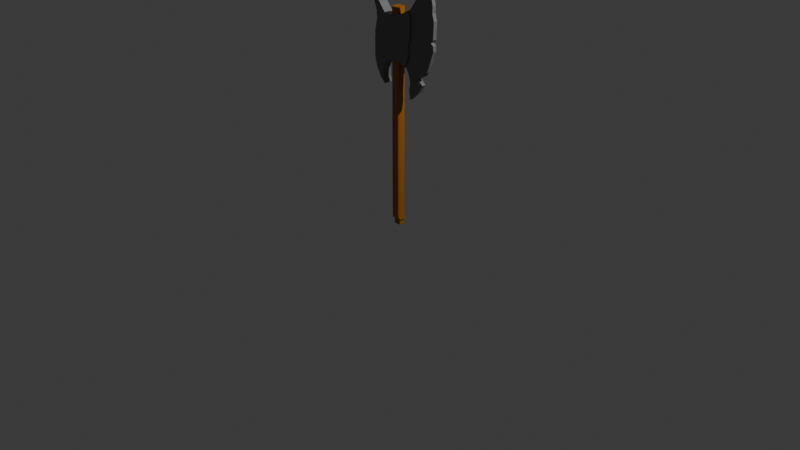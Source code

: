 # Source: AXE.blend  (saved by Blender 4.3.34; exported with 4.5.12 LTS)
import bpy
from mathutils import Matrix  # noqa: F401  (used for matrix-valued properties, if any)

bpy.ops.wm.read_factory_settings(use_empty=True)
scene = bpy.context.scene
scene.name = 'Scene'

# ---- collections
col_collection = bpy.data.collections.new('Collection'); scene.collection.children.link(col_collection)

# ---- materials (node trees are filled in below, after node groups)
mat_brown = bpy.data.materials.new('brown')
mat_gray = bpy.data.materials.new('gray')

# ---- material node trees
mat_brown.use_nodes = True; mat_brown.node_tree.nodes.clear()
_N = mat_brown.node_tree.nodes; _L = mat_brown.node_tree.links
n0 = _N.new('ShaderNodeBsdfPrincipled'); n0.name = 'Principled BSDF'; n0.location = (10, 300)
n0.inputs[0].default_value = (0.4248, 0.1519, 0.0, 1.0)
n1 = _N.new('ShaderNodeOutputMaterial'); n1.name = 'Material Output'; n1.location = (300, 300)
_L.new(n0.outputs[0], n1.inputs[0])
n1.is_active_output = True
mat_gray.use_nodes = True; mat_gray.node_tree.nodes.clear()
_N = mat_gray.node_tree.nodes; _L = mat_gray.node_tree.links
n0 = _N.new('ShaderNodeBsdfPrincipled'); n0.name = 'Principled BSDF'; n0.location = (10, 300)
n0.inputs[0].default_value = (0.1776, 0.1776, 0.1776, 1.0)
n1 = _N.new('ShaderNodeOutputMaterial'); n1.name = 'Material Output'; n1.location = (300, 300)
_L.new(n0.outputs[0], n1.inputs[0])
n1.is_active_output = True

# ---- world
world_world = bpy.data.worlds.new('World'); scene.world = world_world
world_world.use_nodes = True; world_world.node_tree.nodes.clear()
_N = world_world.node_tree.nodes; _L = world_world.node_tree.links
n0 = _N.new('ShaderNodeOutputWorld'); n0.name = 'World Output'; n0.location = (300, 300)
n1 = _N.new('ShaderNodeBackground'); n1.name = 'Background'; n1.location = (10, 300)
n1.inputs[0].default_value = (0.05088, 0.05088, 0.05088, 1.0)
_L.new(n1.outputs[0], n0.inputs[0])
n0.is_active_output = True
world_world.color = (0.05088, 0.05088, 0.05088)
world_world.sun_shadow_jitter_overblur = 0.0

# ---- cameras
cam_camera = bpy.data.cameras.new('Camera')
cam_camera.clip_end = 100.0
cam_camera.ortho_scale = 7.314

# ---- lights
light_light = bpy.data.lights.new('Light', 'POINT')
light_light.energy = 1000.0
light_light.shadow_soft_size = 0.1

# ---- meshes
me_cube_001 = bpy.data.meshes.new('Cube.001')
me_cube_001.from_pydata([(-0.5184, -0.09967, -1.125), (-0.5184, 0.08364, -1.125), (0.3913, -0.09967, -1.125), (0.3913, 0.08364, -1.125), (-0.5184, 0.08364, -1.125), (0.3913, 0.08364, -1.125), (0.2496, -0.1551, 5.029), (0.3913, -0.01333, 5.029), (0.2644, -0.1543, 5.029), (0.2791, -0.152, 5.029), (0.2934, -0.1482, 5.029), (0.3072, -0.1428, 5.029), (0.3205, -0.1361, 5.029), (0.3329, -0.128, 5.029), (0.3444, -0.1187, 5.029), (0.3549, -0.1082, 5.029), (0.3643, -0.09666, 5.029), (0.3724, -0.08421, 5.029), (0.3791, -0.07099, 5.029), (0.3844, -0.05714, 5.029), (0.3883, -0.0428, 5.029), (0.3906, -0.02815, 5.029), (0.3913, -0.01333, -1.033), (0.2496, -0.1551, -1.033), (0.3913, -0.09969, -1.125), (0.3906, -0.02815, -1.033), (0.3883, -0.0428, -1.033), (0.3844, -0.05714, -1.033), (0.3791, -0.07099, -1.033), (0.3724, -0.08421, -1.033), (0.3643, -0.09666, -1.033), (0.3549, -0.1082, -1.033), (0.3444, -0.1187, -1.033), (0.3329, -0.128, -1.033), (0.3205, -0.1361, -1.033), (0.3072, -0.1428, -1.033), (0.2934, -0.1482, -1.033), (0.2791, -0.152, -1.033), (0.2644, -0.1543, -1.033), (0.3913, -0.01333, 5.029), (0.1092, 0.1215, 5.029), (0.3898, 0.0007706, 5.029), (0.3852, 0.01471, 5.029), (0.3775, 0.02835, 5.029), (0.367, 0.04153, 5.029), (0.3535, 0.05411, 5.029), (0.3375, 0.06595, 5.029), (0.3189, 0.07692, 5.029), (0.298, 0.0869, 5.029), (0.275, 0.09578, 5.029), (0.2503, 0.1035, 5.029), (0.2239, 0.1099, 5.029), (0.1964, 0.1149, 5.029), (0.1678, 0.1186, 5.029), (0.1387, 0.1208, 5.029), (0.1092, 0.1215, -1.033), (0.3913, -0.01333, -1.033), (0.3913, 0.08366, -1.125), (0.1387, 0.1208, -1.033), (0.1678, 0.1186, -1.033), (0.1964, 0.1149, -1.033), (0.2239, 0.1099, -1.033), (0.2503, 0.1035, -1.033), (0.275, 0.09578, -1.033), (0.298, 0.0869, -1.033), (0.3189, 0.07692, -1.033), (0.3375, 0.06595, -1.033), (0.3535, 0.05411, -1.033), (0.367, 0.04153, -1.033), (0.3775, 0.02835, -1.033), (0.3852, 0.01471, -1.033), (0.3898, 0.0007706, -1.033), (-0.5184, -0.0001789, 5.029), (-0.3634, -0.1551, 5.029), (-0.5175, -0.01637, 5.029), (-0.515, -0.03239, 5.029), (-0.5108, -0.04805, 5.029), (-0.505, -0.06319, 5.029), (-0.4976, -0.07764, 5.029), (-0.4888, -0.09124, 5.029), (-0.4786, -0.1038, 5.029), (-0.4671, -0.1153, 5.029), (-0.4545, -0.1255, 5.029), (-0.4409, -0.1343, 5.029), (-0.4265, -0.1417, 5.029), (-0.4113, -0.1475, 5.029), (-0.3957, -0.1517, 5.029), (-0.3796, -0.1542, 5.029), (-0.3634, -0.1551, -1.033), (-0.5184, -0.0001789, -1.033), (-0.5184, -0.09969, -1.125), (-0.3796, -0.1542, -1.033), (-0.3957, -0.1517, -1.033), (-0.4113, -0.1475, -1.033), (-0.4265, -0.1417, -1.033), (-0.4409, -0.1343, -1.033), (-0.4545, -0.1255, -1.033), (-0.4671, -0.1153, -1.033), (-0.4786, -0.1038, -1.033), (-0.4888, -0.09124, -1.033), (-0.4976, -0.07764, -1.033), (-0.505, -0.06319, -1.033), (-0.5108, -0.04805, -1.033), (-0.515, -0.03239, -1.033), (-0.5175, -0.01637, -1.033), (-0.377, 0.1215, 5.029), (-0.5184, -0.0001789, 5.029), (-0.3918, 0.1209, 5.029), (-0.4064, 0.1189, 5.029), (-0.4207, 0.1156, 5.029), (-0.4345, 0.111, 5.029), (-0.4477, 0.1052, 5.029), (-0.4601, 0.09829, 5.029), (-0.4716, 0.09028, 5.029), (-0.482, 0.08127, 5.029), (-0.4914, 0.07137, 5.029), (-0.4994, 0.06068, 5.029), (-0.5061, 0.04933, 5.029), (-0.5114, 0.03743, 5.029), (-0.5153, 0.02513, 5.029), (-0.5176, 0.01254, 5.029), (-0.5184, -0.0001789, -1.033), (-0.377, 0.1215, -1.033), (-0.5184, 0.08366, -1.125), (-0.5176, 0.01254, -1.033), (-0.5153, 0.02513, -1.033), (-0.5114, 0.03743, -1.033), (-0.5061, 0.04933, -1.033), (-0.4994, 0.06068, -1.033), (-0.4914, 0.07137, -1.033), (-0.482, 0.08127, -1.033), (-0.4716, 0.09028, -1.033), (-0.4601, 0.09829, -1.033), (-0.4477, 0.1052, -1.033), (-0.4345, 0.111, -1.033), (-0.4207, 0.1156, -1.033), (-0.4064, 0.1189, -1.033), (-0.3918, 0.1209, -1.033)], [(5, 4)], [(89, 72, 106, 121), (56, 39, 7, 22), (1, 3, 2, 0), (0, 90, 89, 121, 123, 1), (3, 57, 56, 22, 24, 2), (2, 24, 23, 88, 90, 0), (22, 25, 24), (25, 26, 24), (26, 27, 24), (27, 28, 24), (28, 29, 24), (29, 30, 24), (30, 31, 24), (31, 32, 24), (32, 33, 24), (33, 34, 24), (34, 35, 24), (35, 36, 24), (36, 37, 24), (37, 38, 24), (38, 23, 24), (6, 23, 38, 8), (8, 38, 37, 9), (9, 37, 36, 10), (10, 36, 35, 11), (11, 35, 34, 12), (12, 34, 33, 13), (13, 33, 32, 14), (14, 32, 31, 15), (15, 31, 30, 16), (16, 30, 29, 17), (17, 29, 28, 18), (18, 28, 27, 19), (19, 27, 26, 20), (20, 26, 25, 21), (21, 25, 22, 7), (39, 41, 42, 43, 44, 45, 46, 47, 48, 49, 50, 51, 52, 53, 54, 40, 105, 107, 108, 109, 110, 111, 112, 113, 114, 115, 116, 117, 118, 119, 120, 106, 72, 74, 75, 76, 77, 78, 79, 80, 81, 82, 83, 84, 85, 86, 87, 73, 6, 8, 9, 10, 11, 12, 13, 14, 15, 16, 17, 18, 19, 20, 21, 7), (55, 58, 57), (58, 59, 57), (59, 60, 57), (60, 61, 57), (61, 62, 57), (62, 63, 57), (63, 64, 57), (64, 65, 57), (65, 66, 57), (66, 67, 57), (67, 68, 57), (68, 69, 57), (69, 70, 57), (70, 71, 57), (71, 56, 57), (39, 56, 71, 41), (41, 71, 70, 42), (42, 70, 69, 43), (43, 69, 68, 44), (44, 68, 67, 45), (45, 67, 66, 46), (46, 66, 65, 47), (47, 65, 64, 48), (48, 64, 63, 49), (49, 63, 62, 50), (50, 62, 61, 51), (51, 61, 60, 52), (52, 60, 59, 53), (53, 59, 58, 54), (54, 58, 55, 40), (1, 123, 122, 55, 57, 3), (88, 91, 90), (91, 92, 90), (92, 93, 90), (93, 94, 90), (94, 95, 90), (95, 96, 90), (96, 97, 90), (97, 98, 90), (98, 99, 90), (99, 100, 90), (100, 101, 90), (101, 102, 90), (102, 103, 90), (103, 104, 90), (104, 89, 90), (88, 73, 87, 91), (91, 87, 86, 92), (92, 86, 85, 93), (93, 85, 84, 94), (94, 84, 83, 95), (95, 83, 82, 96), (96, 82, 81, 97), (97, 81, 80, 98), (98, 80, 79, 99), (99, 79, 78, 100), (100, 78, 77, 101), (101, 77, 76, 102), (102, 76, 75, 103), (103, 75, 74, 104), (104, 74, 72, 89), (23, 6, 73, 88), (121, 124, 123), (124, 125, 123), (125, 126, 123), (126, 127, 123), (127, 128, 123), (128, 129, 123), (129, 130, 123), (130, 131, 123), (131, 132, 123), (132, 133, 123), (133, 134, 123), (134, 135, 123), (135, 136, 123), (136, 137, 123), (137, 122, 123), (105, 122, 137, 107), (107, 137, 136, 108), (108, 136, 135, 109), (109, 135, 134, 110), (110, 134, 133, 111), (111, 133, 132, 112), (112, 132, 131, 113), (113, 131, 130, 114), (114, 130, 129, 115), (115, 129, 128, 116), (116, 128, 127, 117), (117, 127, 126, 118), (118, 126, 125, 119), (119, 125, 124, 120), (120, 124, 121, 106), (122, 105, 40, 55)])
_uv = me_cube_001.uv_layers.new(name='UVMap')
_uv.uv.foreach_set('vector', [0.3787, 0.14, 0.625, 0.14, 0.625, 0.14, 0.3787, 0.14, 0.3787, 0.6219, 0.625, 0.6219, 0.625, 0.6219, 0.3787, 0.6219, 0.125, 0.5, 0.375, 0.5, 0.375, 0.75, 0.125, 0.75, 0.375, 0.0, 0.375, 0.0, 0.3787, 0.14, 0.3787, 0.14, 0.375, 0.25, 0.375, 0.25, 0.375, 0.5, 0.375, 0.5, 0.3787, 0.6219, 0.3787, 0.6219, 0.375, 0.75, 0.375, 0.75, 0.375, 0.75, 0.375, 0.75, 0.3787, 0.789, 0.3787, 0.9574, 0.375, 1.0, 0.375, 1.0, 0.3787, 0.6219, 0.3787, 0.6353, 0.375, 0.75, 0.3787, 0.6353, 0.3787, 0.6485, 0.375, 0.75, 0.3787, 0.6485, 0.3787, 0.6615, 0.375, 0.75, 0.3787, 0.6615, 0.3787, 0.674, 0.375, 0.75, 0.3787, 0.674, 0.3787, 0.6859, 0.375, 0.75, 0.3787, 0.6859, 0.3787, 0.6972, 0.375, 0.75, 0.3787, 0.6972, 0.3787, 0.7076, 0.375, 0.75, 0.3787, 0.7076, 0.3787, 0.7171, 0.375, 0.75, 0.3787, 0.7171, 0.3787, 0.7255, 0.375, 0.75, 0.3787, 0.7255, 0.3787, 0.7328, 0.375, 0.75, 0.3787, 0.7328, 0.3787, 0.7389, 0.375, 0.75, 0.3787, 0.7389, 0.3787, 0.7437, 0.375, 0.75, 0.3787, 0.7437, 0.3787, 0.7472, 0.375, 0.75, 0.3787, 0.7472, 0.3787, 0.7493, 0.375, 0.75, 0.3787, 0.7493, 0.3787, 0.75, 0.375, 0.75, 0.625, 0.789, 0.3787, 0.789, 0.3787, 0.7849, 0.625, 0.7849, 0.625, 0.7849, 0.3787, 0.7849, 0.3787, 0.7809, 0.625, 0.7809, 0.625, 0.7809, 0.3787, 0.7809, 0.3787, 0.7769, 0.625, 0.7769, 0.625, 0.7769, 0.3787, 0.7769, 0.3787, 0.7731, 0.625, 0.7731, 0.625, 0.7731, 0.3787, 0.7731, 0.3787, 0.7695, 0.625, 0.7695, 0.625, 0.7695, 0.3787, 0.7695, 0.3787, 0.7661, 0.625, 0.7661, 0.625, 0.7661, 0.3787, 0.7661, 0.3787, 0.7629, 0.625, 0.7629, 0.625, 0.7629, 0.3787, 0.7629, 0.3787, 0.7076, 0.625, 0.7076, 0.625, 0.7076, 0.3787, 0.7076, 0.3787, 0.6972, 0.625, 0.6972, 0.625, 0.6972, 0.3787, 0.6972, 0.3787, 0.6859, 0.625, 0.6859, 0.625, 0.6859, 0.3787, 0.6859, 0.3787, 0.674, 0.625, 0.674, 0.625, 0.674, 0.3787, 0.674, 0.3787, 0.6615, 0.625, 0.6615, 0.625, 0.6615, 0.3787, 0.6615, 0.3787, 0.6485, 0.625, 0.6485, 0.625, 0.6485, 0.3787, 0.6485, 0.3787, 0.6353, 0.625, 0.6353, 0.625, 0.6353, 0.3787, 0.6353, 0.3787, 0.6219, 0.625, 0.6219, 0.625, 0.6219, 0.6254, 0.6091, 0.6267, 0.5965, 0.6288, 0.5842, 0.6317, 0.5723, 0.6354, 0.5609, 0.6398, 0.5502, 0.6449, 0.5403, 0.6507, 0.5313, 0.657, 0.5233, 0.6638, 0.5163, 0.671, 0.5105, 0.6786, 0.506, 0.6864, 0.5027, 0.6944, 0.5007, 0.7025, 0.5, 0.8361, 0.5, 0.8402, 0.5006, 0.8442, 0.5024, 0.8482, 0.5054, 0.8519, 0.5095, 0.8556, 0.5147, 0.859, 0.521, 0.8621, 0.5283, 0.865, 0.5364, 0.8676, 0.5453, 0.8698, 0.555, 0.8716, 0.5653, 0.8731, 0.576, 0.8742, 0.5871, 0.8748, 0.5985, 0.875, 0.61, 0.875, 0.61, 0.8748, 0.6246, 0.8741, 0.6391, 0.8729, 0.6533, 0.8713, 0.6669, 0.8693, 0.68, 0.8669, 0.6923, 0.8641, 0.7037, 0.8609, 0.714, 0.8575, 0.7233, 0.8537, 0.7312, 0.8497, 0.7379, 0.8456, 0.7431, 0.8413, 0.7469, 0.8369, 0.7492, 0.8324, 0.75, 0.664, 0.75, 0.6599, 0.7493, 0.6559, 0.7472, 0.6519, 0.7437, 0.6481, 0.7389, 0.6445, 0.7328, 0.6411, 0.7255, 0.6379, 0.7171, 0.635, 0.7076, 0.6324, 0.6972, 0.6302, 0.6859, 0.6284, 0.674, 0.6269, 0.6615, 0.6259, 0.6485, 0.6252, 0.6353, 0.625, 0.6219, 0.3787, 0.4225, 0.3787, 0.4306, 0.375, 0.5, 0.3787, 0.4306, 0.3787, 0.4386, 0.375, 0.5, 0.3787, 0.4386, 0.3787, 0.4464, 0.375, 0.5, 0.3787, 0.4464, 0.3787, 0.454, 0.375, 0.5, 0.3787, 0.454, 0.3787, 0.4612, 0.375, 0.5, 0.3787, 0.4612, 0.3787, 0.468, 0.375, 0.5, 0.3787, 0.468, 0.3787, 0.4743, 0.375, 0.5, 0.3787, 0.4743, 0.3787, 0.4801, 0.375, 0.5, 0.3787, 0.4801, 0.3787, 0.4852, 0.375, 0.5, 0.3787, 0.4852, 0.3787, 0.4896, 0.375, 0.5, 0.3787, 0.4896, 0.3787, 0.4933, 0.375, 0.5, 0.3787, 0.4933, 0.3787, 0.4962, 0.375, 0.5, 0.3787, 0.4962, 0.3787, 0.4983, 0.375, 0.5, 0.3787, 0.4983, 0.3787, 0.4996, 0.375, 0.5, 0.3787, 0.4996, 0.3787, 0.5, 0.375, 0.5, 0.625, 0.6219, 0.3787, 0.6219, 0.3787, 0.6091, 0.625, 0.6091, 0.625, 0.6091, 0.3787, 0.6091, 0.3787, 0.5965, 0.625, 0.5965, 0.625, 0.5965, 0.3787, 0.5965, 0.3787, 0.5842, 0.625, 0.5842, 0.625, 0.5842, 0.3787, 0.5842, 0.3787, 0.5723, 0.625, 0.5723, 0.625, 0.5723, 0.3787, 0.5723, 0.3787, 0.5609, 0.625, 0.5609, 0.625, 0.5609, 0.3787, 0.5609, 0.3787, 0.5502, 0.625, 0.5502, 0.625, 0.5502, 0.3787, 0.5502, 0.3787, 0.5403, 0.625, 0.5403, 0.625, 0.5403, 0.3787, 0.5403, 0.3787, 0.4743, 0.625, 0.4743, 0.625, 0.4743, 0.3787, 0.4743, 0.3787, 0.468, 0.625, 0.468, 0.625, 0.468, 0.3787, 0.468, 0.3787, 0.4612, 0.625, 0.4612, 0.625, 0.4612, 0.3787, 0.4612, 0.3787, 0.454, 0.625, 0.454, 0.625, 0.454, 0.3787, 0.454, 0.3787, 0.4464, 0.625, 0.4464, 0.625, 0.4464, 0.3787, 0.4464, 0.3787, 0.4386, 0.625, 0.4386, 0.625, 0.4386, 0.3787, 0.4386, 0.3787, 0.4306, 0.625, 0.4306, 0.625, 0.4306, 0.3787, 0.4306, 0.3787, 0.4225, 0.625, 0.4225, 0.375, 0.25, 0.375, 0.25, 0.3787, 0.2889, 0.3787, 0.4225, 0.375, 0.5, 0.375, 0.5, 0.3787, 0.0, 0.3787, 0.0007669, 0.375, 0.0, 0.3787, 0.0007669, 0.3787, 0.003059, 0.375, 0.0, 0.3787, 0.003059, 0.3787, 0.006852, 0.375, 0.0, 0.3787, 0.006852, 0.3787, 0.0121, 0.375, 0.0, 0.3787, 0.0121, 0.3787, 0.01876, 0.375, 0.0, 0.3787, 0.01876, 0.3787, 0.02674, 0.375, 0.0, 0.3787, 0.02674, 0.3787, 0.03596, 0.375, 0.0, 0.3787, 0.03596, 0.3787, 0.04632, 0.375, 0.0, 0.3787, 0.04632, 0.3787, 0.05771, 0.375, 0.0, 0.3787, 0.05771, 0.3787, 0.07, 0.375, 0.0, 0.3787, 0.07, 0.3787, 0.08306, 0.375, 0.0, 0.3787, 0.08306, 0.3787, 0.09674, 0.375, 0.0, 0.3787, 0.09674, 0.3787, 0.1109, 0.375, 0.0, 0.3787, 0.1109, 0.3787, 0.1254, 0.375, 0.0, 0.3787, 0.1254, 0.3787, 0.14, 0.375, 0.0, 0.3787, 0.9574, 0.625, 0.9574, 0.625, 0.9619, 0.3787, 0.9619, 0.3787, 0.9619, 0.625, 0.9619, 0.625, 0.9663, 0.3787, 0.9663, 0.3787, 0.9663, 0.625, 0.9663, 0.625, 0.9706, 0.3787, 0.9706, 0.3787, 0.9706, 0.625, 0.9706, 0.625, 0.9747, 0.3787, 0.9747, 0.3787, 0.9747, 0.625, 0.9747, 0.625, 0.9787, 0.3787, 0.9787, 0.3787, 0.9787, 0.625, 0.9787, 0.625, 0.9825, 0.3787, 0.9825, 0.3787, 0.9825, 0.625, 0.9825, 0.625, 1.0, 0.3787, 1.0, 0.3787, 0.0, 0.625, 0.0, 0.625, 0.04632, 0.3787, 0.04632, 0.3787, 0.04632, 0.625, 0.04632, 0.625, 0.05771, 0.3787, 0.05771, 0.3787, 0.05771, 0.625, 0.05771, 0.625, 0.07, 0.3787, 0.07, 0.3787, 0.07, 0.625, 0.07, 0.625, 0.08306, 0.3787, 0.08306, 0.3787, 0.08306, 0.625, 0.08306, 0.625, 0.09674, 0.3787, 0.09674, 0.3787, 0.09674, 0.625, 0.09674, 0.625, 0.1109, 0.3787, 0.1109, 0.3787, 0.1109, 0.625, 0.1109, 0.625, 0.1254, 0.3787, 0.1254, 0.3787, 0.1254, 0.625, 0.1254, 0.625, 0.14, 0.3787, 0.14, 0.3787, 0.789, 0.625, 0.789, 0.625, 0.9574, 0.3787, 0.9574, 0.3787, 0.14, 0.3787, 0.1515, 0.375, 0.25, 0.3787, 0.1515, 0.3787, 0.1629, 0.375, 0.25, 0.3787, 0.1629, 0.3787, 0.174, 0.375, 0.25, 0.3787, 0.174, 0.3787, 0.1847, 0.375, 0.25, 0.3787, 0.1847, 0.3787, 0.195, 0.375, 0.25, 0.3787, 0.195, 0.3787, 0.2047, 0.375, 0.25, 0.3787, 0.2047, 0.3787, 0.2136, 0.375, 0.25, 0.3787, 0.2136, 0.3787, 0.2217, 0.375, 0.25, 0.3787, 0.2217, 0.3787, 0.229, 0.375, 0.25, 0.3787, 0.229, 0.3787, 0.2353, 0.375, 0.25, 0.3787, 0.2353, 0.3787, 0.2405, 0.375, 0.25, 0.3787, 0.2405, 0.3787, 0.2446, 0.375, 0.25, 0.3787, 0.2446, 0.3787, 0.2476, 0.375, 0.25, 0.3787, 0.2476, 0.3787, 0.2494, 0.375, 0.25, 0.3787, 0.2494, 0.3787, 0.25, 0.375, 0.25, 0.625, 0.2889, 0.3787, 0.2889, 0.3787, 0.2848, 0.625, 0.2848, 0.625, 0.2848, 0.3787, 0.2848, 0.3787, 0.2808, 0.625, 0.2808, 0.625, 0.2808, 0.3787, 0.2808, 0.3787, 0.2768, 0.625, 0.2768, 0.625, 0.2768, 0.3787, 0.2768, 0.3787, 0.2731, 0.625, 0.2731, 0.625, 0.2731, 0.3787, 0.2731, 0.3787, 0.2694, 0.625, 0.2694, 0.625, 0.2694, 0.3787, 0.2694, 0.3787, 0.266, 0.625, 0.266, 0.625, 0.266, 0.3787, 0.266, 0.3787, 0.2629, 0.625, 0.2629, 0.625, 0.2629, 0.3787, 0.2629, 0.3787, 0.2136, 0.625, 0.2136, 0.625, 0.2136, 0.3787, 0.2136, 0.3787, 0.2047, 0.625, 0.2047, 0.625, 0.2047, 0.3787, 0.2047, 0.3787, 0.195, 0.625, 0.195, 0.625, 0.195, 0.3787, 0.195, 0.3787, 0.1847, 0.625, 0.1847, 0.625, 0.1847, 0.3787, 0.1847, 0.3787, 0.174, 0.625, 0.174, 0.625, 0.174, 0.3787, 0.174, 0.3787, 0.1629, 0.625, 0.1629, 0.625, 0.1629, 0.3787, 0.1629, 0.3787, 0.1515, 0.625, 0.1515, 0.625, 0.1515, 0.3787, 0.1515, 0.3787, 0.14, 0.625, 0.14, 0.3787, 0.2889, 0.625, 0.2889, 0.625, 0.4225, 0.3787, 0.4225])
me_cube_001.materials.append(mat_brown)
me_cube_001.update()
me_cube_002 = bpy.data.meshes.new('Cube.002')
me_cube_002.from_pydata([(-0.3432, 0.1468, 4.82), (-0.7204, 0.1468, 4.802), (-1.331, 0.1468, 4.795), (1.543, -0.1757, 5.036), (1.543, 0.1468, 5.036), (-1.025, -0.1757, 3.54), (-1.239, -0.1757, 3.813), (-1.347, -0.1757, 3.961), (-1.354, -0.1757, 4.11), (-1.385, -0.1757, 4.259), (-1.392, -0.1757, 4.407), (-1.354, -0.1757, 4.556), (-1.369, -0.1757, 4.704), (-1.369, 0.1468, 4.704), (-1.354, 0.1468, 4.556), (-1.392, 0.1468, 4.407), (-1.385, 0.1468, 4.259), (-1.354, 0.1468, 4.11), (-1.347, 0.1468, 3.961), (-1.239, 0.1468, 3.813), (-1.025, 0.1468, 3.54), (1.563, 0.1468, 4.952), (1.711, 0.1468, 4.853), (1.705, 0.1468, 4.704), (1.699, 0.1468, 4.556), (1.705, 0.1468, 4.407), (1.687, 0.1468, 4.259), (1.52, 0.1468, 4.11), (1.533, 0.1468, 3.961), (1.522, 0.1468, 3.798), (1.175, 0.1468, 3.473), (1.563, -0.1757, 4.952), (1.711, -0.1757, 4.853), (1.705, -0.1757, 4.704), (1.699, -0.1757, 4.556), (1.705, -0.1757, 4.407), (1.687, -0.1757, 4.259), (1.52, -0.1757, 4.11), (1.533, -0.1757, 3.961), (1.522, -0.1757, 3.798), (1.175, -0.1757, 3.473), (0.03401, 0.1468, 4.839), (0.4112, 0.1468, 4.861), (0.7884, 0.1468, 4.9), (1.166, 0.1468, 4.975), (1.166, -0.1757, 4.975), (0.7884, -0.1757, 4.9), (0.4112, -0.1757, 4.861), (0.03401, -0.1757, 4.839), (-0.3432, -0.1757, 4.82), (-0.7204, -0.1757, 4.802), (-1.331, -0.1757, 4.795), (0.9988, -0.1757, 3.505), (0.7459, -0.1757, 3.541), (0.4929, -0.1757, 3.549), (0.24, -0.1757, 3.552), (-0.013, -0.1757, 3.56), (-0.266, -0.1757, 3.555), (-0.5189, -0.1757, 3.56), (-0.7719, -0.1757, 3.552), (1.123, -0.1757, 3.813), (0.8273, -0.1757, 3.813), (0.5321, -0.1757, 3.813), (0.2368, -0.1757, 3.813), (-0.05839, -0.1757, 3.813), (-0.3536, -0.1757, 3.813), (-0.6488, -0.1757, 3.813), (-0.9441, -0.1757, 3.813), (1.213, -0.1757, 3.961), (0.8928, -0.1757, 3.961), (0.5729, -0.1757, 3.961), (0.253, -0.1757, 3.961), (-0.0669, -0.1757, 3.961), (-0.3868, -0.1757, 3.961), (-0.7067, -0.1757, 3.961), (-1.027, -0.1757, 3.961), (1.201, -0.1757, 4.11), (0.8812, -0.1757, 4.11), (0.5619, -0.1757, 4.11), (0.2425, -0.1757, 4.11), (-0.07683, -0.1757, 4.11), (-0.3962, -0.1757, 4.11), (-0.7155, -0.1757, 4.11), (-1.035, -0.1757, 4.11), (1.225, -0.1757, 4.259), (0.8992, -0.1757, 4.259), (0.5729, -0.1757, 4.259), (0.2466, -0.1757, 4.259), (-0.07966, -0.1757, 4.259), (-0.406, -0.1757, 4.259), (-0.7322, -0.1757, 4.259), (-1.059, -0.1757, 4.259), (1.361, -0.1757, 4.407), (1.017, -0.1757, 4.407), (0.6725, -0.1757, 4.407), (0.3283, -0.1757, 4.407), (-0.01583, -0.1757, 4.407), (-0.36, -0.1757, 4.407), (-0.7042, -0.1757, 4.407), (-1.048, -0.1757, 4.407), (1.359, -0.1757, 4.556), (1.02, -0.1757, 4.556), (0.681, -0.1757, 4.556), (0.3418, -0.1757, 4.556), (0.002605, -0.1757, 4.556), (-0.3366, -0.1757, 4.556), (-0.6758, -0.1757, 4.556), (-1.015, -0.1757, 4.556), (1.363, -0.1757, 4.704), (1.022, -0.1757, 4.704), (0.6801, -0.1757, 4.704), (0.3385, -0.1757, 4.704), (-0.003069, -0.1757, 4.704), (-0.3447, -0.1757, 4.704), (-0.6863, -0.1757, 4.704), (-1.028, -0.1757, 4.704), (-0.7719, 0.1468, 3.552), (-0.5189, 0.1468, 3.56), (-0.266, 0.1468, 3.555), (-0.013, 0.1468, 3.56), (0.24, 0.1468, 3.552), (0.4929, 0.1468, 3.549), (0.7459, 0.1468, 3.541), (0.9988, 0.1468, 3.505), (-0.9441, 0.1468, 3.813), (-0.6488, 0.1468, 3.813), (-0.3536, 0.1468, 3.813), (-0.05839, 0.1468, 3.813), (0.2368, 0.1468, 3.813), (0.5321, 0.1468, 3.813), (0.8273, 0.1468, 3.813), (1.123, 0.1468, 3.813), (-1.027, 0.1468, 3.961), (-0.7067, 0.1468, 3.961), (-0.3868, 0.1468, 3.961), (-0.0669, 0.1468, 3.961), (0.253, 0.1468, 3.961), (0.5729, 0.1468, 3.961), (0.8928, 0.1468, 3.961), (1.213, 0.1468, 3.961), (-1.035, 0.1468, 4.11), (-0.7155, 0.1468, 4.11), (-0.3962, 0.1468, 4.11), (-0.07683, 0.1468, 4.11), (0.2425, 0.1468, 4.11), (0.5619, 0.1468, 4.11), (0.8812, 0.1468, 4.11), (1.201, 0.1468, 4.11), (-1.059, 0.1468, 4.259), (-0.7322, 0.1468, 4.259), (-0.406, 0.1468, 4.259), (-0.07966, 0.1468, 4.259), (0.2466, 0.1468, 4.259), (0.5729, 0.1468, 4.259), (0.8992, 0.1468, 4.259), (1.225, 0.1468, 4.259), (-1.048, 0.1468, 4.407), (-0.7042, 0.1468, 4.407), (-0.36, 0.1468, 4.407), (-0.01583, 0.1468, 4.407), (0.3283, 0.1468, 4.407), (0.6725, 0.1468, 4.407), (1.017, 0.1468, 4.407), (1.361, 0.1468, 4.407), (-1.015, 0.1468, 4.556), (-0.6758, 0.1468, 4.556), (-0.3366, 0.1468, 4.556), (0.002605, 0.1468, 4.556), (0.3418, 0.1468, 4.556), (0.681, 0.1468, 4.556), (1.02, 0.1468, 4.556), (1.359, 0.1468, 4.556), (-1.028, 0.1468, 4.704), (-0.6863, 0.1468, 4.704), (-0.3447, 0.1468, 4.704), (-0.003069, 0.1468, 4.704), (0.3385, 0.1468, 4.704), (0.6801, 0.1468, 4.704), (1.022, 0.1468, 4.704), (1.363, 0.1468, 4.704), (-1.132, -0.1757, 3.676), (-1.132, 0.1468, 3.676), (1.341, 0.1468, 3.63), (1.341, -0.1757, 3.63), (-0.858, 0.1468, 3.682), (-0.5839, 0.1468, 3.686), (-0.3098, 0.1468, 3.684), (-0.03569, 0.1468, 3.686), (0.2384, 0.1468, 3.682), (0.5125, 0.1468, 3.681), (0.7866, 0.1468, 3.677), (1.061, 0.1468, 3.659), (1.061, -0.1757, 3.659), (0.7866, -0.1757, 3.677), (0.5125, -0.1757, 3.681), (0.2384, -0.1757, 3.682), (-0.03569, -0.1757, 3.686), (-0.3098, -0.1757, 3.684), (-0.5839, -0.1757, 3.686), (-0.858, -0.1757, 3.682)], [], [(21, 4, 3, 31), (199, 67, 6, 180), (67, 75, 7, 6), (75, 83, 8, 7), (83, 91, 9, 8), (91, 99, 10, 9), (99, 107, 11, 10), (107, 115, 12, 11), (182, 29, 39, 183), (29, 28, 38, 39), (28, 27, 37, 38), (27, 26, 36, 37), (26, 25, 35, 36), (25, 24, 34, 35), (24, 23, 33, 34), (23, 22, 32, 33), (22, 21, 31, 32), (52, 123, 30, 40), (191, 131, 29, 182), (131, 139, 28, 29), (139, 147, 27, 28), (147, 155, 26, 27), (155, 163, 25, 26), (163, 171, 24, 25), (171, 179, 23, 24), (180, 6, 19, 181), (6, 7, 18, 19), (7, 8, 17, 18), (8, 9, 16, 17), (9, 10, 15, 16), (10, 11, 14, 15), (11, 12, 13, 14), (12, 115, 114, 113, 112, 111, 110, 109, 108, 33, 32, 31, 3, 45, 46, 47, 48, 49, 50, 51), (44, 4, 21, 22, 23, 179, 178, 177, 176, 175, 174, 173, 172, 13, 2, 1, 0, 41, 42, 43), (2, 13, 12, 51), (14, 13, 172, 164), (164, 172, 173, 165), (165, 173, 174, 166), (166, 174, 175, 167), (167, 175, 176, 168), (168, 176, 177, 169), (169, 177, 178, 170), (170, 178, 179, 171), (15, 14, 164, 156), (156, 164, 165, 157), (157, 165, 166, 158), (158, 166, 167, 159), (159, 167, 168, 160), (160, 168, 169, 161), (161, 169, 170, 162), (162, 170, 171, 163), (16, 15, 156, 148), (148, 156, 157, 149), (149, 157, 158, 150), (150, 158, 159, 151), (151, 159, 160, 152), (152, 160, 161, 153), (153, 161, 162, 154), (154, 162, 163, 155), (17, 16, 148, 140), (140, 148, 149, 141), (141, 149, 150, 142), (142, 150, 151, 143), (143, 151, 152, 144), (144, 152, 153, 145), (145, 153, 154, 146), (146, 154, 155, 147), (18, 17, 140, 132), (132, 140, 141, 133), (133, 141, 142, 134), (134, 142, 143, 135), (135, 143, 144, 136), (136, 144, 145, 137), (137, 145, 146, 138), (138, 146, 147, 139), (19, 18, 132, 124), (124, 132, 133, 125), (125, 133, 134, 126), (126, 134, 135, 127), (127, 135, 136, 128), (128, 136, 137, 129), (129, 137, 138, 130), (130, 138, 139, 131), (181, 19, 124, 184), (184, 124, 125, 185), (185, 125, 126, 186), (186, 126, 127, 187), (187, 127, 128, 188), (188, 128, 129, 189), (189, 129, 130, 190), (190, 130, 131, 191), (5, 20, 116, 59), (59, 116, 117, 58), (58, 117, 118, 57), (57, 118, 119, 56), (56, 119, 120, 55), (55, 120, 121, 54), (54, 121, 122, 53), (53, 122, 123, 52), (34, 33, 108, 100), (100, 108, 109, 101), (101, 109, 110, 102), (102, 110, 111, 103), (103, 111, 112, 104), (104, 112, 113, 105), (105, 113, 114, 106), (106, 114, 115, 107), (35, 34, 100, 92), (92, 100, 101, 93), (93, 101, 102, 94), (94, 102, 103, 95), (95, 103, 104, 96), (96, 104, 105, 97), (97, 105, 106, 98), (98, 106, 107, 99), (36, 35, 92, 84), (84, 92, 93, 85), (85, 93, 94, 86), (86, 94, 95, 87), (87, 95, 96, 88), (88, 96, 97, 89), (89, 97, 98, 90), (90, 98, 99, 91), (37, 36, 84, 76), (76, 84, 85, 77), (77, 85, 86, 78), (78, 86, 87, 79), (79, 87, 88, 80), (80, 88, 89, 81), (81, 89, 90, 82), (82, 90, 91, 83), (38, 37, 76, 68), (68, 76, 77, 69), (69, 77, 78, 70), (70, 78, 79, 71), (71, 79, 80, 72), (72, 80, 81, 73), (73, 81, 82, 74), (74, 82, 83, 75), (39, 38, 68, 60), (60, 68, 69, 61), (61, 69, 70, 62), (62, 70, 71, 63), (63, 71, 72, 64), (64, 72, 73, 65), (65, 73, 74, 66), (66, 74, 75, 67), (183, 39, 60, 192), (192, 60, 61, 193), (193, 61, 62, 194), (194, 62, 63, 195), (195, 63, 64, 196), (196, 64, 65, 197), (197, 65, 66, 198), (198, 66, 67, 199), (4, 44, 45, 3), (44, 43, 46, 45), (43, 42, 47, 46), (42, 41, 48, 47), (41, 0, 49, 48), (0, 1, 50, 49), (1, 2, 51, 50), (58, 198, 199, 59), (57, 197, 198, 58), (56, 196, 197, 57), (55, 195, 196, 56), (54, 194, 195, 55), (53, 193, 194, 54), (52, 192, 193, 53), (40, 183, 192, 52), (122, 190, 191, 123), (121, 189, 190, 122), (120, 188, 189, 121), (119, 187, 188, 120), (118, 186, 187, 119), (117, 185, 186, 118), (116, 184, 185, 117), (20, 181, 184, 116), (5, 180, 181, 20), (123, 191, 182, 30), (30, 182, 183, 40), (59, 199, 180, 5)])
_uv = me_cube_002.uv_layers.new(name='UVMap')
_uv.uv.foreach_set('vector', [0.6023, 0.5, 0.625, 0.5, 0.625, 0.75, 0.6023, 0.75, 0.4091, 0.9722, 0.4205, 0.9722, 0.4205, 1.0, 0.4091, 1.0, 0.4205, 0.9722, 0.4432, 0.9722, 0.4432, 1.0, 0.4205, 1.0, 0.4432, 0.9722, 0.4659, 0.9722, 0.4659, 1.0, 0.4432, 1.0, 0.4659, 0.9722, 0.4886, 0.9722, 0.4886, 1.0, 0.4659, 1.0, 0.4886, 0.9722, 0.5114, 0.9722, 0.5114, 1.0, 0.4886, 1.0, 0.5114, 0.9722, 0.5341, 0.9722, 0.5341, 1.0, 0.5114, 1.0, 0.5341, 0.9722, 0.5568, 0.9722, 0.5568, 1.0, 0.5341, 1.0, 0.4089, 0.498, 0.4205, 0.5, 0.4205, 0.75, 0.4089, 0.752, 0.4205, 0.5, 0.4432, 0.5, 0.4432, 0.75, 0.4205, 0.75, 0.4432, 0.5, 0.4659, 0.5, 0.4659, 0.75, 0.4432, 0.75, 0.4659, 0.5, 0.4886, 0.5, 0.4886, 0.75, 0.4659, 0.75, 0.4886, 0.5, 0.5114, 0.5, 0.5114, 0.75, 0.4886, 0.75, 0.5114, 0.5, 0.5341, 0.5, 0.5341, 0.75, 0.5114, 0.75, 0.5341, 0.5, 0.5568, 0.5, 0.5568, 0.75, 0.5341, 0.75, 0.5568, 0.5, 0.5795, 0.5, 0.5795, 0.75, 0.5568, 0.75, 0.5795, 0.5, 0.6023, 0.5, 0.6023, 0.75, 0.5795, 0.75, 0.3977, 0.6667, 0.3977, 0.4722, 0.3977, 0.5, 0.3977, 0.75, 0.4091, 0.4722, 0.4205, 0.4722, 0.4205, 0.5, 0.4089, 0.498, 0.4205, 0.4722, 0.4432, 0.4722, 0.4432, 0.5, 0.4205, 0.5, 0.4432, 0.4722, 0.4659, 0.4722, 0.4659, 0.5, 0.4432, 0.5, 0.4659, 0.4722, 0.4886, 0.4722, 0.4886, 0.5, 0.4659, 0.5, 0.4886, 0.4722, 0.5114, 0.4722, 0.5114, 0.5, 0.4886, 0.5, 0.5114, 0.4722, 0.5341, 0.4722, 0.5341, 0.5, 0.5114, 0.5, 0.5341, 0.4722, 0.5568, 0.4722, 0.5568, 0.5, 0.5341, 0.5, 0.4091, 0.0, 0.4205, 0.0, 0.4205, 0.25, 0.4091, 0.25, 0.4205, 0.0, 0.4432, 0.0, 0.4432, 0.25, 0.4205, 0.25, 0.4432, 0.0, 0.4659, 0.0, 0.4659, 0.25, 0.4432, 0.25, 0.4659, 0.0, 0.4886, 0.0, 0.4886, 0.25, 0.4659, 0.25, 0.4886, 0.0, 0.5114, 0.0, 0.5114, 0.25, 0.4886, 0.25, 0.5114, 0.0, 0.5341, 0.0, 0.5341, 0.25, 0.5114, 0.25, 0.5341, 0.0, 0.5568, 0.0, 0.5568, 0.25, 0.5341, 0.25, 0.5568, 1.0, 0.5568, 0.9722, 0.5568, 0.9444, 0.5568, 0.9167, 0.5568, 0.8889, 0.5568, 0.8611, 0.5568, 0.8333, 0.5568, 0.8056, 0.5568, 0.7778, 0.5568, 0.75, 0.5795, 0.75, 0.6023, 0.75, 0.625, 0.75, 0.6528, 0.75, 0.6806, 0.75, 0.7083, 0.75, 0.7361, 0.75, 0.7639, 0.75, 0.7917, 0.75, 0.8194, 0.75, 0.6528, 0.5, 0.625, 0.5, 0.6023, 0.5, 0.5795, 0.5, 0.5568, 0.5, 0.5568, 0.4722, 0.5568, 0.4444, 0.5568, 0.4167, 0.5568, 0.3889, 0.5568, 0.3611, 0.5568, 0.3333, 0.5568, 0.3056, 0.5568, 0.2778, 0.5568, 0.25, 0.8194, 0.5, 0.7917, 0.5, 0.7639, 0.5, 0.7361, 0.5, 0.7083, 0.5, 0.6806, 0.5, 0.8194, 0.5, 0.5568, 0.25, 0.5568, 0.0, 0.8194, 0.75, 0.5341, 0.25, 0.5568, 0.25, 0.5568, 0.2778, 0.5341, 0.2778, 0.5341, 0.2778, 0.5568, 0.2778, 0.5568, 0.3056, 0.5341, 0.3056, 0.5341, 0.3056, 0.5568, 0.3056, 0.5568, 0.3333, 0.5341, 0.3333, 0.5341, 0.3333, 0.5568, 0.3333, 0.5568, 0.3611, 0.5341, 0.3611, 0.5341, 0.3611, 0.5568, 0.3611, 0.5568, 0.3889, 0.5341, 0.3889, 0.5341, 0.3889, 0.5568, 0.3889, 0.5568, 0.4167, 0.5341, 0.4167, 0.5341, 0.4167, 0.5568, 0.4167, 0.5568, 0.4444, 0.5341, 0.4444, 0.5341, 0.4444, 0.5568, 0.4444, 0.5568, 0.4722, 0.5341, 0.4722, 0.5114, 0.25, 0.5341, 0.25, 0.5341, 0.2778, 0.5114, 0.2778, 0.5114, 0.2778, 0.5341, 0.2778, 0.5341, 0.3056, 0.5114, 0.3056, 0.5114, 0.3056, 0.5341, 0.3056, 0.5341, 0.3333, 0.5114, 0.3333, 0.5114, 0.3333, 0.5341, 0.3333, 0.5341, 0.3611, 0.5114, 0.3611, 0.5114, 0.3611, 0.5341, 0.3611, 0.5341, 0.3889, 0.5114, 0.3889, 0.5114, 0.3889, 0.5341, 0.3889, 0.5341, 0.4167, 0.5114, 0.4167, 0.5114, 0.4167, 0.5341, 0.4167, 0.5341, 0.4444, 0.5114, 0.4444, 0.5114, 0.4444, 0.5341, 0.4444, 0.5341, 0.4722, 0.5114, 0.4722, 0.4886, 0.25, 0.5114, 0.25, 0.5114, 0.2778, 0.4886, 0.2778, 0.4886, 0.2778, 0.5114, 0.2778, 0.5114, 0.3056, 0.4886, 0.3056, 0.4886, 0.3056, 0.5114, 0.3056, 0.5114, 0.3333, 0.4886, 0.3333, 0.4886, 0.3333, 0.5114, 0.3333, 0.5114, 0.3611, 0.4886, 0.3611, 0.4886, 0.3611, 0.5114, 0.3611, 0.5114, 0.3889, 0.4886, 0.3889, 0.4886, 0.3889, 0.5114, 0.3889, 0.5114, 0.4167, 0.4886, 0.4167, 0.4886, 0.4167, 0.5114, 0.4167, 0.5114, 0.4444, 0.4886, 0.4444, 0.4886, 0.4444, 0.5114, 0.4444, 0.5114, 0.4722, 0.4886, 0.4722, 0.4659, 0.25, 0.4886, 0.25, 0.4886, 0.2778, 0.4659, 0.2778, 0.4659, 0.2778, 0.4886, 0.2778, 0.4886, 0.3056, 0.4659, 0.3056, 0.4659, 0.3056, 0.4886, 0.3056, 0.4886, 0.3333, 0.4659, 0.3333, 0.4659, 0.3333, 0.4886, 0.3333, 0.4886, 0.3611, 0.4659, 0.3611, 0.4659, 0.3611, 0.4886, 0.3611, 0.4886, 0.3889, 0.4659, 0.3889, 0.4659, 0.3889, 0.4886, 0.3889, 0.4886, 0.4167, 0.4659, 0.4167, 0.4659, 0.4167, 0.4886, 0.4167, 0.4886, 0.4444, 0.4659, 0.4444, 0.4659, 0.4444, 0.4886, 0.4444, 0.4886, 0.4722, 0.4659, 0.4722, 0.4432, 0.25, 0.4659, 0.25, 0.4659, 0.2778, 0.4432, 0.2778, 0.4432, 0.2778, 0.4659, 0.2778, 0.4659, 0.3056, 0.4432, 0.3056, 0.4432, 0.3056, 0.4659, 0.3056, 0.4659, 0.3333, 0.4432, 0.3333, 0.4432, 0.3333, 0.4659, 0.3333, 0.4659, 0.3611, 0.4432, 0.3611, 0.4432, 0.3611, 0.4659, 0.3611, 0.4659, 0.3889, 0.4432, 0.3889, 0.4432, 0.3889, 0.4659, 0.3889, 0.4659, 0.4167, 0.4432, 0.4167, 0.4432, 0.4167, 0.4659, 0.4167, 0.4659, 0.4444, 0.4432, 0.4444, 0.4432, 0.4444, 0.4659, 0.4444, 0.4659, 0.4722, 0.4432, 0.4722, 0.4205, 0.25, 0.4432, 0.25, 0.4432, 0.2778, 0.4205, 0.2778, 0.4205, 0.2778, 0.4432, 0.2778, 0.4432, 0.3056, 0.4205, 0.3056, 0.4205, 0.3056, 0.4432, 0.3056, 0.4432, 0.3333, 0.4205, 0.3333, 0.4205, 0.3333, 0.4432, 0.3333, 0.4432, 0.3611, 0.4205, 0.3611, 0.4205, 0.3611, 0.4432, 0.3611, 0.4432, 0.3889, 0.4205, 0.3889, 0.4205, 0.3889, 0.4432, 0.3889, 0.4432, 0.4167, 0.4205, 0.4167, 0.4205, 0.4167, 0.4432, 0.4167, 0.4432, 0.4444, 0.4205, 0.4444, 0.4205, 0.4444, 0.4432, 0.4444, 0.4432, 0.4722, 0.4205, 0.4722, 0.4091, 0.25, 0.4205, 0.25, 0.4205, 0.2778, 0.4091, 0.2778, 0.4091, 0.2778, 0.4205, 0.2778, 0.4205, 0.3056, 0.4091, 0.3056, 0.4091, 0.3056, 0.4205, 0.3056, 0.4205, 0.3333, 0.4091, 0.3333, 0.4091, 0.3333, 0.4205, 0.3333, 0.4205, 0.3611, 0.4091, 0.3611, 0.4091, 0.3611, 0.4205, 0.3611, 0.4205, 0.3889, 0.4091, 0.3889, 0.4091, 0.3889, 0.4205, 0.3889, 0.4205, 0.4167, 0.4091, 0.4167, 0.4091, 0.4167, 0.4205, 0.4167, 0.4205, 0.4444, 0.4091, 0.4444, 0.4091, 0.4444, 0.4205, 0.4444, 0.4205, 0.4722, 0.4091, 0.4722, 0.3977, 0.0, 0.3977, 0.25, 0.3977, 0.2778, 0.3977, 0.08333, 0.3977, 0.08333, 0.3977, 0.2778, 0.3977, 0.3056, 0.3977, 0.1667, 0.3977, 0.1667, 0.3977, 0.3056, 0.3977, 0.3333, 0.3977, 0.25, 0.3977, 0.25, 0.3977, 0.3333, 0.3977, 0.3611, 0.3977, 0.3333, 0.3977, 0.3333, 0.3977, 0.3611, 0.3977, 0.3889, 0.3977, 0.4167, 0.3977, 0.4167, 0.3977, 0.3889, 0.3977, 0.4167, 0.3977, 0.5, 0.3977, 0.5, 0.3977, 0.4167, 0.3977, 0.4444, 0.3977, 0.5833, 0.3977, 0.5833, 0.3977, 0.4444, 0.3977, 0.4722, 0.3977, 0.6667, 0.5341, 0.75, 0.5568, 0.75, 0.5568, 0.7778, 0.5341, 0.7778, 0.5341, 0.7778, 0.5568, 0.7778, 0.5568, 0.8056, 0.5341, 0.8056, 0.5341, 0.8056, 0.5568, 0.8056, 0.5568, 0.8333, 0.5341, 0.8333, 0.5341, 0.8333, 0.5568, 0.8333, 0.5568, 0.8611, 0.5341, 0.8611, 0.5341, 0.8611, 0.5568, 0.8611, 0.5568, 0.8889, 0.5341, 0.8889, 0.5341, 0.8889, 0.5568, 0.8889, 0.5568, 0.9167, 0.5341, 0.9167, 0.5341, 0.9167, 0.5568, 0.9167, 0.5568, 0.9444, 0.5341, 0.9444, 0.5341, 0.9444, 0.5568, 0.9444, 0.5568, 0.9722, 0.5341, 0.9722, 0.5114, 0.75, 0.5341, 0.75, 0.5341, 0.7778, 0.5114, 0.7778, 0.5114, 0.7778, 0.5341, 0.7778, 0.5341, 0.8056, 0.5114, 0.8056, 0.5114, 0.8056, 0.5341, 0.8056, 0.5341, 0.8333, 0.5114, 0.8333, 0.5114, 0.8333, 0.5341, 0.8333, 0.5341, 0.8611, 0.5114, 0.8611, 0.5114, 0.8611, 0.5341, 0.8611, 0.5341, 0.8889, 0.5114, 0.8889, 0.5114, 0.8889, 0.5341, 0.8889, 0.5341, 0.9167, 0.5114, 0.9167, 0.5114, 0.9167, 0.5341, 0.9167, 0.5341, 0.9444, 0.5114, 0.9444, 0.5114, 0.9444, 0.5341, 0.9444, 0.5341, 0.9722, 0.5114, 0.9722, 0.4886, 0.75, 0.5114, 0.75, 0.5114, 0.7778, 0.4886, 0.7778, 0.4886, 0.7778, 0.5114, 0.7778, 0.5114, 0.8056, 0.4886, 0.8056, 0.4886, 0.8056, 0.5114, 0.8056, 0.5114, 0.8333, 0.4886, 0.8333, 0.4886, 0.8333, 0.5114, 0.8333, 0.5114, 0.8611, 0.4886, 0.8611, 0.4886, 0.8611, 0.5114, 0.8611, 0.5114, 0.8889, 0.4886, 0.8889, 0.4886, 0.8889, 0.5114, 0.8889, 0.5114, 0.9167, 0.4886, 0.9167, 0.4886, 0.9167, 0.5114, 0.9167, 0.5114, 0.9444, 0.4886, 0.9444, 0.4886, 0.9444, 0.5114, 0.9444, 0.5114, 0.9722, 0.4886, 0.9722, 0.4659, 0.75, 0.4886, 0.75, 0.4886, 0.7778, 0.4659, 0.7778, 0.4659, 0.7778, 0.4886, 0.7778, 0.4886, 0.8056, 0.4659, 0.8056, 0.4659, 0.8056, 0.4886, 0.8056, 0.4886, 0.8333, 0.4659, 0.8333, 0.4659, 0.8333, 0.4886, 0.8333, 0.4886, 0.8611, 0.4659, 0.8611, 0.4659, 0.8611, 0.4886, 0.8611, 0.4886, 0.8889, 0.4659, 0.8889, 0.4659, 0.8889, 0.4886, 0.8889, 0.4886, 0.9167, 0.4659, 0.9167, 0.4659, 0.9167, 0.4886, 0.9167, 0.4886, 0.9444, 0.4659, 0.9444, 0.4659, 0.9444, 0.4886, 0.9444, 0.4886, 0.9722, 0.4659, 0.9722, 0.4432, 0.75, 0.4659, 0.75, 0.4659, 0.7778, 0.4432, 0.7778, 0.4432, 0.7778, 0.4659, 0.7778, 0.4659, 0.8056, 0.4432, 0.8056, 0.4432, 0.8056, 0.4659, 0.8056, 0.4659, 0.8333, 0.4432, 0.8333, 0.4432, 0.8333, 0.4659, 0.8333, 0.4659, 0.8611, 0.4432, 0.8611, 0.4432, 0.8611, 0.4659, 0.8611, 0.4659, 0.8889, 0.4432, 0.8889, 0.4432, 0.8889, 0.4659, 0.8889, 0.4659, 0.9167, 0.4432, 0.9167, 0.4432, 0.9167, 0.4659, 0.9167, 0.4659, 0.9444, 0.4432, 0.9444, 0.4432, 0.9444, 0.4659, 0.9444, 0.4659, 0.9722, 0.4432, 0.9722, 0.4205, 0.75, 0.4432, 0.75, 0.4432, 0.7778, 0.4205, 0.7778, 0.4205, 0.7778, 0.4432, 0.7778, 0.4432, 0.8056, 0.4205, 0.8056, 0.4205, 0.8056, 0.4432, 0.8056, 0.4432, 0.8333, 0.4205, 0.8333, 0.4205, 0.8333, 0.4432, 0.8333, 0.4432, 0.8611, 0.4205, 0.8611, 0.4205, 0.8611, 0.4432, 0.8611, 0.4432, 0.8889, 0.4205, 0.8889, 0.4205, 0.8889, 0.4432, 0.8889, 0.4432, 0.9167, 0.4205, 0.9167, 0.4205, 0.9167, 0.4432, 0.9167, 0.4432, 0.9444, 0.4205, 0.9444, 0.4205, 0.9444, 0.4432, 0.9444, 0.4432, 0.9722, 0.4205, 0.9722, 0.4089, 0.752, 0.4205, 0.75, 0.4205, 0.7778, 0.4091, 0.7778, 0.4091, 0.7778, 0.4205, 0.7778, 0.4205, 0.8056, 0.4091, 0.8056, 0.4091, 0.8056, 0.4205, 0.8056, 0.4205, 0.8333, 0.4091, 0.8333, 0.4091, 0.8333, 0.4205, 0.8333, 0.4205, 0.8611, 0.4091, 0.8611, 0.4091, 0.8611, 0.4205, 0.8611, 0.4205, 0.8889, 0.4091, 0.8889, 0.4091, 0.8889, 0.4205, 0.8889, 0.4205, 0.9167, 0.4091, 0.9167, 0.4091, 0.9167, 0.4205, 0.9167, 0.4205, 0.9444, 0.4091, 0.9444, 0.4091, 0.9444, 0.4205, 0.9444, 0.4205, 0.9722, 0.4091, 0.9722, 0.625, 0.5, 0.6528, 0.5, 0.6528, 0.75, 0.625, 0.75, 0.6528, 0.5, 0.6806, 0.5, 0.6806, 0.75, 0.6528, 0.75, 0.6806, 0.5, 0.7083, 0.5, 0.7083, 0.75, 0.6806, 0.75, 0.7083, 0.5, 0.7361, 0.5, 0.7361, 0.75, 0.7083, 0.75, 0.7361, 0.5, 0.7639, 0.5, 0.7639, 0.75, 0.7361, 0.75, 0.7639, 0.5, 0.7917, 0.5, 0.7917, 0.75, 0.7639, 0.75, 0.7917, 0.5, 0.8194, 0.5, 0.8194, 0.75, 0.7917, 0.75, 0.3977, 0.9444, 0.4091, 0.9444, 0.4091, 0.9722, 0.3977, 0.9722, 0.3977, 0.9167, 0.4091, 0.9167, 0.4091, 0.9444, 0.3977, 0.9444, 0.3977, 0.8889, 0.4091, 0.8889, 0.4091, 0.9167, 0.3977, 0.9167, 0.3977, 0.8611, 0.4091, 0.8611, 0.4091, 0.8889, 0.3977, 0.8889, 0.3977, 0.8333, 0.4091, 0.8333, 0.4091, 0.8611, 0.3977, 0.8611, 0.3977, 0.8056, 0.4091, 0.8056, 0.4091, 0.8333, 0.3977, 0.8333, 0.3977, 0.7778, 0.4091, 0.7778, 0.4091, 0.8056, 0.3977, 0.8056, 0.3977, 0.75, 0.4089, 0.752, 0.4091, 0.7778, 0.3977, 0.7778, 0.3977, 0.4444, 0.4091, 0.4444, 0.4091, 0.4722, 0.3977, 0.4722, 0.3977, 0.4167, 0.4091, 0.4167, 0.4091, 0.4444, 0.3977, 0.4444, 0.3977, 0.3889, 0.4091, 0.3889, 0.4091, 0.4167, 0.3977, 0.4167, 0.3977, 0.3611, 0.4091, 0.3611, 0.4091, 0.3889, 0.3977, 0.3889, 0.3977, 0.3333, 0.4091, 0.3333, 0.4091, 0.3611, 0.3977, 0.3611, 0.3977, 0.3056, 0.4091, 0.3056, 0.4091, 0.3333, 0.3977, 0.3333, 0.3977, 0.2778, 0.4091, 0.2778, 0.4091, 0.3056, 0.3977, 0.3056, 0.3977, 0.25, 0.4091, 0.25, 0.4091, 0.2778, 0.3977, 0.2778, 0.3977, 0.0, 0.4091, 0.0, 0.4091, 0.25, 0.3977, 0.25, 0.3977, 0.4722, 0.4091, 0.4722, 0.4089, 0.498, 0.3977, 0.5, 0.3977, 0.5, 0.4089, 0.498, 0.4089, 0.752, 0.3977, 0.75, 0.3977, 0.9722, 0.4091, 0.9722, 0.4091, 1.0, 0.3977, 1.0])
me_cube_002.materials.append(mat_gray)
me_cube_002.update()
me_cube_003 = bpy.data.meshes.new('Cube.003')
me_cube_003.from_pydata([(-0.9134, -0.6691, -1.0), (-0.9134, -0.6691, 1.0), (-0.9134, 0.6932, -1.0), (-0.9134, 0.6932, 1.0), (0.8556, -0.6691, -1.0), (0.8556, -0.6691, 1.0), (0.8556, 0.6932, -1.0), (0.8556, 0.6932, 1.0)], [], [(0, 1, 3, 2), (2, 3, 7, 6), (6, 7, 5, 4), (4, 5, 1, 0), (2, 6, 4, 0), (7, 3, 1, 5)])
_uv = me_cube_003.uv_layers.new(name='UVMap')
_uv.uv.foreach_set('vector', [0.375, 0.0, 0.625, 0.0, 0.625, 0.25, 0.375, 0.25, 0.375, 0.25, 0.625, 0.25, 0.625, 0.5, 0.375, 0.5, 0.375, 0.5, 0.625, 0.5, 0.625, 0.75, 0.375, 0.75, 0.375, 0.75, 0.625, 0.75, 0.625, 1.0, 0.375, 1.0, 0.125, 0.5, 0.375, 0.5, 0.375, 0.75, 0.125, 0.75, 0.625, 0.5, 0.875, 0.5, 0.875, 0.75, 0.625, 0.75])
me_cube_003.materials.append(mat_brown)
me_cube_003.update()
me_cube_005 = bpy.data.meshes.new('Cube.005')
me_cube_005.from_pydata([(-0.04561, -0.4904, -0.6111), (0.1177, -0.4904, 0.96), (-0.04561, 0.4904, -0.6111), (0.1177, 0.4904, 0.96), (-0.3218, 1.0, -0.6111), (-0.3028, 1.0, 0.01222), (-0.3218, -1.0, -0.6111), (-0.3028, -1.0, 0.01222), (-0.3532, -0.4904, -0.9446), (-0.328, -1.0, -0.7778), (-0.2966, -1.0, -0.6667), (-0.3469, -1.0, -0.5556), (-0.4367, -1.0, -0.4484), (-0.3742, -1.0, -0.3333), (-0.3349, -1.0, -0.2222), (-0.3458, -1.0, -0.1111), (-0.3022, -1.0, -0.02386), (-0.3044, -1.0, 0.1111), (-0.3066, -1.0, 0.2222), (-0.3175, -1.0, 0.3333), (-0.3349, -1.0, 0.4016), (-0.1583, -1.0, 0.5556), (-0.06673, -1.0, 0.6667), (0.01395, -1.0, 0.7778), (0.07718, -1.0, 0.8889), (0.07718, 1.0, 0.8889), (0.01395, 1.0, 0.7778), (-0.06673, 1.0, 0.6667), (-0.1583, 1.0, 0.5556), (-0.3349, 1.0, 0.4016), (-0.3175, 1.0, 0.3333), (-0.3066, 1.0, 0.2222), (-0.3044, 1.0, 0.1111), (-0.3022, 1.0, -0.02386), (-0.3458, 1.0, -0.1111), (-0.3349, 1.0, -0.2222), (-0.3742, 1.0, -0.3333), (-0.4367, 1.0, -0.4484), (-0.3469, 1.0, -0.5556), (-0.2966, 1.0, -0.6667), (-0.328, 1.0, -0.7778), (-0.3532, 0.4904, -0.9446), (0.1714, 0.4904, 0.8889), (0.2586, 0.4904, 0.7778), (0.3088, 0.4904, 0.6667), (0.3524, 0.4904, 0.5556), (0.348, 0.4904, 0.4444), (0.3982, 0.4904, 0.3333), (0.3916, 0.4904, 0.2222), (0.3829, 0.4904, 0.1111), (0.3829, 0.4904, -0.02386), (0.3913, 0.4904, -0.1111), (0.3262, 0.4904, -0.2222), (0.2701, 0.4904, -0.3333), (0.1929, 0.4904, -0.4491), (-0.01421, 0.4904, -0.5556), (0.05487, 0.4904, -0.6667), (-0.06759, 0.4904, -0.7778), (-0.3408, 0.4904, -0.9446), (0.1714, -0.4904, 0.8889), (0.2586, -0.4904, 0.7778), (0.3088, -0.4904, 0.6667), (0.3524, -0.4904, 0.5556), (0.348, -0.4904, 0.4444), (0.3982, -0.4904, 0.3333), (0.3916, -0.4904, 0.2222), (0.3829, -0.4904, 0.1111), (0.3829, -0.4904, -0.02386), (0.3913, -0.4904, -0.1111), (0.3262, -0.4904, -0.2222), (0.2701, -0.4904, -0.3333), (0.1929, -0.4904, -0.4491), (-0.01421, -0.4904, -0.5556), (0.05487, -0.4904, -0.6667), (-0.06759, -0.4904, -0.7778), (-0.3408, -0.4904, -0.9446), (-0.08039, -0.4904, -0.5833), (-0.08039, 0.4904, -0.5833), (-0.3343, 1.0, -0.5833), (-0.3343, -1.0, -0.5833), (-0.385, -1.0, -0.5), (-0.385, 1.0, -0.5), (0.1211, 0.4904, -0.5), (0.1211, -0.4904, -0.5), (-0.3665, 1.0, -0.5278), (0.08678, 0.4904, -0.5278), (0.08678, -0.4904, -0.5278), (-0.3665, -1.0, -0.5278), (0.3125, 0.4904, 0.01222), (0.3125, -0.4904, 0.01222), (0.3824, 0.4904, 0.06167), (0.3824, -0.4904, 0.06167), (-0.3036, -1.0, 0.06167), (-0.3036, 1.0, 0.06167)], [], [(24, 1, 3, 25), (25, 3, 42), (42, 3, 1, 59), (59, 1, 24), (6, 79, 78, 4), (16, 7, 5, 33), (39, 4, 2, 56), (75, 74, 9, 8), (74, 73, 10, 9), (76, 72, 11, 79), (83, 71, 12, 80), (71, 70, 13, 12), (70, 69, 14, 13), (69, 68, 15, 14), (68, 67, 16, 15), (91, 66, 17, 92), (66, 65, 18, 17), (65, 64, 19, 18), (64, 63, 20, 19), (63, 62, 21, 20), (62, 61, 22, 21), (61, 60, 23, 22), (60, 59, 24, 23), (10, 6, 4, 39), (58, 57, 74, 75), (57, 56, 73, 74), (77, 55, 72, 76), (82, 54, 71, 83), (54, 53, 70, 71), (53, 52, 69, 70), (52, 51, 68, 69), (51, 50, 67, 68), (90, 49, 66, 91), (49, 48, 65, 66), (48, 47, 64, 65), (47, 46, 63, 64), (46, 45, 62, 63), (45, 44, 61, 62), (44, 43, 60, 61), (43, 42, 59, 60), (75, 8, 41, 58), (41, 40, 57, 58), (40, 39, 56, 57), (78, 38, 55, 77), (81, 37, 54, 82), (37, 36, 53, 54), (36, 35, 52, 53), (35, 34, 51, 52), (34, 33, 50, 51), (93, 32, 49, 90), (32, 31, 48, 49), (31, 30, 47, 48), (30, 29, 46, 47), (29, 28, 45, 46), (28, 27, 44, 45), (27, 26, 43, 44), (26, 25, 42, 43), (56, 2, 0, 73), (8, 9, 40, 41), (9, 10, 39, 40), (79, 11, 38, 78), (80, 12, 37, 81), (12, 13, 36, 37), (13, 14, 35, 36), (14, 15, 34, 35), (15, 16, 33, 34), (92, 17, 32, 93), (17, 18, 31, 32), (18, 19, 30, 31), (19, 20, 29, 30), (20, 21, 28, 29), (21, 22, 27, 28), (22, 23, 26, 27), (23, 24, 25, 26), (73, 0, 6, 10), (4, 78, 77, 2), (2, 77, 76, 0), (0, 76, 79, 6), (87, 80, 81, 84), (84, 81, 82, 85), (85, 82, 83, 86), (86, 83, 80, 87), (72, 86, 87, 11), (55, 85, 86, 72), (38, 84, 85, 55), (11, 87, 84, 38), (33, 5, 88, 50), (50, 88, 89, 67), (67, 89, 7, 16), (7, 92, 93, 5), (5, 93, 90, 88), (88, 90, 91, 89), (89, 91, 92, 7)])
_uv = me_cube_005.uv_layers.new(name='UVMap')
_uv.uv.foreach_set('vector', [0.6111, 0.0, 0.625, 0.0, 0.625, 0.25, 0.6111, 0.25, 0.6111, 0.25, 0.625, 0.5, 0.6111, 0.5, 0.6111, 0.5, 0.625, 0.5, 0.625, 0.75, 0.6111, 0.75, 0.6111, 0.75, 0.625, 1.0, 0.6111, 1.0, 0.4236, 0.0, 0.4271, 0.0, 0.4271, 0.25, 0.4236, 0.25, 0.5, 0.0, 0.5037, 0.0, 0.5037, 0.25, 0.5, 0.25, 0.4167, 0.25, 0.4236, 0.25, 0.4236, 0.5, 0.4167, 0.5, 0.3889, 0.75, 0.4028, 0.75, 0.4028, 1.0, 0.3889, 1.0, 0.4028, 0.75, 0.4167, 0.75, 0.4167, 1.0, 0.4028, 1.0, 0.4271, 0.7915, 0.4306, 0.75, 0.4306, 1.0, 0.4271, 1.0, 0.4375, 0.75, 0.4444, 0.75, 0.4444, 1.0, 0.4375, 1.0, 0.4444, 0.75, 0.4583, 0.75, 0.4583, 1.0, 0.4444, 1.0, 0.4583, 0.75, 0.4722, 0.75, 0.4722, 1.0, 0.4583, 1.0, 0.4722, 0.75, 0.4861, 0.75, 0.4861, 1.0, 0.4722, 1.0, 0.4861, 0.75, 0.5, 0.75, 0.5, 1.0, 0.4861, 1.0, 0.5088, 0.75, 0.5139, 0.75, 0.5139, 1.0, 0.5088, 1.0, 0.5139, 0.75, 0.5278, 0.75, 0.5278, 1.0, 0.5139, 1.0, 0.5278, 0.75, 0.5417, 0.75, 0.5417, 1.0, 0.5278, 1.0, 0.5417, 0.75, 0.5556, 0.75, 0.5556, 1.011, 0.5417, 1.0, 0.5556, 0.75, 0.5694, 0.75, 0.5694, 1.0, 0.5556, 1.011, 0.5694, 0.75, 0.5833, 0.75, 0.5833, 1.0, 0.5694, 1.0, 0.5833, 0.75, 0.5972, 0.75, 0.5972, 1.0, 0.5833, 1.0, 0.5972, 0.75, 0.6111, 0.75, 0.6111, 1.0, 0.5972, 1.0, 0.4167, 0.0, 0.4236, 0.0, 0.4236, 0.25, 0.4167, 0.25, 0.3889, 0.5, 0.4028, 0.5, 0.4028, 0.75, 0.3889, 0.75, 0.4028, 0.5, 0.4167, 0.5, 0.4167, 0.75, 0.4028, 0.75, 0.4271, 0.4585, 0.4306, 0.5, 0.4306, 0.75, 0.4271, 0.7915, 0.4375, 0.5, 0.4444, 0.5, 0.4444, 0.75, 0.4375, 0.75, 0.4444, 0.5, 0.4583, 0.5, 0.4583, 0.75, 0.4444, 0.75, 0.4583, 0.5, 0.4722, 0.5, 0.4722, 0.75, 0.4583, 0.75, 0.4722, 0.5, 0.4861, 0.5, 0.4861, 0.75, 0.4722, 0.75, 0.4861, 0.5, 0.5, 0.5, 0.5, 0.75, 0.4861, 0.75, 0.5088, 0.5, 0.5139, 0.5, 0.5139, 0.75, 0.5088, 0.75, 0.5139, 0.5, 0.5278, 0.5, 0.5278, 0.75, 0.5139, 0.75, 0.5278, 0.5, 0.5417, 0.5, 0.5417, 0.75, 0.5278, 0.75, 0.5417, 0.5, 0.5556, 0.5, 0.5556, 0.75, 0.5417, 0.75, 0.5556, 0.5, 0.5694, 0.5, 0.5694, 0.75, 0.5556, 0.75, 0.5694, 0.5, 0.5833, 0.5, 0.5833, 0.75, 0.5694, 0.75, 0.5833, 0.5, 0.5972, 0.5, 0.5972, 0.75, 0.5833, 0.75, 0.5972, 0.5, 0.6111, 0.5, 0.6111, 0.75, 0.5972, 0.75, 0.3889, 0.75, 0.3889, 1.0, 0.3889, 0.25, 0.3889, 0.5, 0.3889, 0.25, 0.4028, 0.25, 0.4028, 0.5, 0.3889, 0.5, 0.4028, 0.25, 0.4167, 0.25, 0.4167, 0.5, 0.4028, 0.5, 0.4271, 0.25, 0.4306, 0.25, 0.4306, 0.5, 0.4271, 0.4585, 0.4375, 0.25, 0.4444, 0.25, 0.4444, 0.5, 0.4375, 0.5, 0.4444, 0.25, 0.4583, 0.25, 0.4583, 0.5, 0.4444, 0.5, 0.4583, 0.25, 0.4722, 0.25, 0.4722, 0.5, 0.4583, 0.5, 0.4722, 0.25, 0.4861, 0.25, 0.4861, 0.5, 0.4722, 0.5, 0.4861, 0.25, 0.5, 0.25, 0.5, 0.5, 0.4861, 0.5, 0.5088, 0.25, 0.5139, 0.25, 0.5139, 0.5, 0.5088, 0.5, 0.5139, 0.25, 0.5278, 0.25, 0.5278, 0.5, 0.5139, 0.5, 0.5278, 0.25, 0.5417, 0.25, 0.5417, 0.5, 0.5278, 0.5, 0.5417, 0.25, 0.5568, 0.25, 0.5556, 0.5, 0.5417, 0.5, 0.5568, 0.25, 0.5694, 0.25, 0.5694, 0.5, 0.5556, 0.5, 0.5694, 0.25, 0.5833, 0.25, 0.5833, 0.5, 0.5694, 0.5, 0.5833, 0.25, 0.5972, 0.25, 0.5972, 0.5, 0.5833, 0.5, 0.5972, 0.25, 0.6111, 0.25, 0.6111, 0.5, 0.5972, 0.5, 0.4167, 0.5, 0.4236, 0.5, 0.4236, 0.75, 0.4167, 0.75, 0.3889, 0.0, 0.4028, 0.0, 0.4028, 0.25, 0.3889, 0.25, 0.4028, 0.0, 0.4167, 0.0, 0.4167, 0.25, 0.4028, 0.25, 0.4271, 0.0, 0.4306, 0.0, 0.4306, 0.25, 0.4271, 0.25, 0.4375, 0.0, 0.4444, 0.0, 0.4444, 0.25, 0.4375, 0.25, 0.4444, 0.0, 0.4583, 0.0, 0.4583, 0.25, 0.4444, 0.25, 0.4583, 0.0, 0.4722, 0.0, 0.4722, 0.25, 0.4583, 0.25, 0.4722, 0.0, 0.4861, 0.0, 0.4861, 0.25, 0.4722, 0.25, 0.4861, 0.0, 0.5, 0.0, 0.5, 0.25, 0.4861, 0.25, 0.5088, 0.0, 0.5139, 0.0, 0.5139, 0.25, 0.5088, 0.25, 0.5139, 0.0, 0.5278, 0.0, 0.5278, 0.25, 0.5139, 0.25, 0.5278, 0.0, 0.5417, 0.0, 0.5417, 0.25, 0.5278, 0.25, 0.5417, 0.0, 0.5568, 0.0, 0.5568, 0.25, 0.5417, 0.25, 0.5568, 0.0, 0.5694, 0.0, 0.5694, 0.25, 0.5568, 0.25, 0.5694, 0.0, 0.5833, 0.0, 0.5833, 0.25, 0.5694, 0.25, 0.5833, 0.0, 0.5972, 0.0, 0.5972, 0.25, 0.5833, 0.25, 0.5972, 0.0, 0.6111, 0.0, 0.6111, 0.25, 0.5972, 0.25, 0.4167, 0.75, 0.4236, 0.75, 0.4236, 1.0, 0.4167, 1.0, 0.4236, 0.25, 0.4271, 0.25, 0.4271, 0.4585, 0.4236, 0.5, 0.4236, 0.5, 0.4271, 0.4585, 0.4271, 0.7915, 0.4236, 0.75, 0.4236, 0.75, 0.4271, 0.7915, 0.4271, 1.0, 0.4236, 1.0, 0.434, 0.0, 0.4375, 0.0, 0.4375, 0.25, 0.434, 0.25, 0.434, 0.25, 0.4375, 0.25, 0.4375, 0.5, 0.434, 0.5, 0.434, 0.5, 0.4375, 0.5, 0.4375, 0.75, 0.434, 0.75, 0.434, 0.75, 0.4375, 0.75, 0.4375, 1.0, 0.434, 1.0, 0.4306, 0.75, 0.434, 0.75, 0.434, 1.0, 0.4306, 1.0, 0.4306, 0.5, 0.434, 0.5, 0.434, 0.75, 0.4306, 0.75, 0.4306, 0.25, 0.434, 0.25, 0.434, 0.5, 0.4306, 0.5, 0.4306, 0.0, 0.434, 0.0, 0.434, 0.25, 0.4306, 0.25, 0.5, 0.25, 0.5037, 0.25, 0.5037, 0.5, 0.5, 0.5, 0.5, 0.5, 0.5037, 0.5, 0.5037, 0.75, 0.5, 0.75, 0.5, 0.75, 0.5037, 0.75, 0.5037, 1.0, 0.5, 1.0, 0.5037, 0.0, 0.5088, 0.0, 0.5088, 0.25, 0.5037, 0.25, 0.5037, 0.25, 0.5088, 0.25, 0.5088, 0.5, 0.5037, 0.5, 0.5037, 0.5, 0.5088, 0.5, 0.5088, 0.75, 0.5037, 0.75, 0.5037, 0.75, 0.5088, 0.75, 0.5088, 1.0, 0.5037, 1.0])
me_cube_005.materials.append(mat_gray)
me_cube_005.update()
me_cube_006 = bpy.data.meshes.new('Cube.006')
me_cube_006.from_pydata([(0.4625, -1.0, -0.9474), (0.03809, -1.0, -0.8182), (-0.1178, -1.0, -0.7273), (-0.2782, -1.0, -0.6364), (-0.3896, -1.0, -0.5455), (-0.4565, -1.0, -0.4545), (-0.5024, -1.0, -0.3761), (-0.501, -1.0, -0.2727), (-0.5062, -1.0, -0.1818), (-0.4876, -1.0, -0.09091), (-0.5062, -1.0, 5.215e-08), (-0.4765, -1.0, 0.09091), (-0.4839, -1.0, 0.1818), (-0.3985, -1.0, 0.2727), (-0.354, -1.0, 0.3636), (-0.2649, -1.0, 0.4545), (-0.305, -1.0, 0.5455), (-0.321, -1.0, 0.6364), (-0.4172, -1.0, 0.7273), (-0.5402, -1.0, 0.8182), (-0.5349, -1.0, 0.9091), (-0.5349, 1.0, 0.9091), (-0.5402, 1.0, 0.8182), (-0.4172, 1.0, 0.7273), (-0.321, 1.0, 0.6364), (-0.305, 1.0, 0.5455), (-0.2649, 1.0, 0.4545), (-0.354, 1.0, 0.3636), (-0.3985, 1.0, 0.2727), (-0.4839, 1.0, 0.1818), (-0.4765, 1.0, 0.09091), (-0.5062, 1.0, -5.215e-08), (-0.4876, 1.0, -0.09091), (-0.5062, 1.0, -0.1818), (-0.501, 1.0, -0.2727), (-0.5024, 1.0, -0.3761), (-0.4565, 1.0, -0.4545), (-0.3896, 1.0, -0.5455), (-0.2782, 1.0, -0.6364), (-0.1178, 1.0, -0.7273), (0.03809, 1.0, -0.8182), (0.4625, 1.0, -0.9474), (-0.3045, 1.0, 0.9091), (0.01627, 1.0, 0.8182), (0.2408, 1.0, 0.7273), (0.4921, 1.0, 0.6364), (1.0, 1.0, 0.5455), (1.0, 1.0, 0.4545), (1.0, 1.0, 0.3636), (1.0, 1.0, 0.2727), (1.0, 1.0, 0.1818), (1.0, 1.0, 0.09091), (1.0, 1.0, -5.215e-08), (1.0, 1.0, -0.09091), (1.0, 1.0, -0.1818), (1.0, 1.0, -0.2727), (1.12, 1.0, -0.3761), (0.5545, 1.0, -0.4545), (0.4297, 1.0, -0.5455), (0.3272, 1.0, -0.6364), (0.3362, 1.0, -0.7273), (0.3362, 1.0, -0.8182), (-0.4801, -1.0, -0.4153), (-0.3045, -1.0, 0.9091), (0.01627, -1.0, 0.8182), (0.2408, -1.0, 0.7273), (0.4921, -1.0, 0.6364), (1.0, -1.0, 0.5455), (1.0, -1.0, 0.4545), (1.0, -1.0, 0.3636), (1.0, -1.0, 0.2727), (1.0, -1.0, 0.1818), (1.0, -1.0, 0.09091), (1.0, -1.0, -5.215e-08), (1.0, -1.0, -0.09091), (1.0, -1.0, -0.1818), (1.0, -1.0, -0.2727), (1.12, -1.0, -0.3761), (0.5545, -1.0, -0.4545), (0.4297, -1.0, -0.5455), (0.3272, -1.0, -0.6364), (0.3362, -1.0, -0.7273), (0.3362, -1.0, -0.8182), (-0.4801, 1.0, -0.4153), (0.6681, 1.0, -0.4153), (0.6681, -1.0, -0.4153)], [], [(42, 21, 20, 63), (0, 82, 1), (82, 81, 2, 1), (81, 80, 3, 2), (80, 79, 4, 3), (79, 78, 5, 4), (85, 77, 6, 62), (77, 76, 7, 6), (76, 75, 8, 7), (75, 74, 9, 8), (74, 73, 10, 9), (73, 72, 11, 10), (72, 71, 12, 11), (71, 70, 13, 12), (70, 69, 14, 13), (69, 68, 15, 14), (68, 67, 16, 15), (67, 66, 17, 16), (66, 65, 18, 17), (65, 64, 19, 18), (64, 63, 20, 19), (41, 61, 82, 0), (61, 60, 81, 82), (60, 59, 80, 81), (59, 58, 79, 80), (58, 57, 78, 79), (84, 56, 77, 85), (56, 55, 76, 77), (55, 54, 75, 76), (54, 53, 74, 75), (53, 52, 73, 74), (52, 51, 72, 73), (51, 50, 71, 72), (50, 49, 70, 71), (49, 48, 69, 70), (48, 47, 68, 69), (47, 46, 67, 68), (46, 45, 66, 67), (45, 44, 65, 66), (44, 43, 64, 65), (43, 42, 63, 64), (5, 62, 83, 36), (41, 40, 61), (40, 39, 60, 61), (39, 38, 59, 60), (38, 37, 58, 59), (37, 36, 57, 58), (83, 35, 56, 84), (35, 34, 55, 56), (34, 33, 54, 55), (33, 32, 53, 54), (32, 31, 52, 53), (31, 30, 51, 52), (30, 29, 50, 51), (29, 28, 49, 50), (28, 27, 48, 49), (27, 26, 47, 48), (26, 25, 46, 47), (25, 24, 45, 46), (24, 23, 44, 45), (23, 22, 43, 44), (22, 21, 42, 43), (0, 1, 40, 41), (1, 2, 39, 40), (2, 3, 38, 39), (3, 4, 37, 38), (4, 5, 36, 37), (62, 6, 35, 83), (6, 7, 34, 35), (7, 8, 33, 34), (8, 9, 32, 33), (9, 10, 31, 32), (10, 11, 30, 31), (11, 12, 29, 30), (12, 13, 28, 29), (13, 14, 27, 28), (14, 15, 26, 27), (15, 16, 25, 26), (16, 17, 24, 25), (17, 18, 23, 24), (18, 19, 22, 23), (19, 20, 21, 22), (36, 83, 84, 57), (57, 84, 85, 78), (78, 85, 62, 5)])
_uv = me_cube_006.uv_layers.new(name='UVMap')
_uv.uv.foreach_set('vector', [0.6136, 0.5, 0.6136, 0.25, 0.6136, 1.0, 0.6136, 0.75, 0.3864, 0.75, 0.3977, 0.75, 0.3977, 1.0, 0.3977, 0.75, 0.4091, 0.75, 0.4091, 1.0, 0.3977, 1.0, 0.4091, 0.75, 0.4205, 0.75, 0.4205, 1.0, 0.4091, 1.0, 0.4205, 0.75, 0.4318, 0.75, 0.4318, 1.0, 0.4205, 1.0, 0.4318, 0.75, 0.4432, 0.75, 0.4432, 1.0, 0.4318, 1.0, 0.4489, 0.75, 0.4545, 0.75, 0.4545, 1.0, 0.4489, 1.0, 0.4545, 0.75, 0.4659, 0.75, 0.4659, 1.0, 0.4545, 1.0, 0.4659, 0.75, 0.4773, 0.75, 0.4773, 1.0, 0.4659, 1.0, 0.4773, 0.75, 0.4886, 0.75, 0.4886, 1.0, 0.4773, 1.0, 0.4886, 0.75, 0.5, 0.75, 0.5, 1.0, 0.4886, 1.0, 0.5, 0.75, 0.5114, 0.75, 0.5114, 1.0, 0.5, 1.0, 0.5114, 0.75, 0.5227, 0.75, 0.5227, 1.0, 0.5114, 1.0, 0.5227, 0.75, 0.5341, 0.75, 0.5341, 1.0, 0.5227, 1.0, 0.5341, 0.75, 0.5455, 0.75, 0.5455, 1.0, 0.5341, 1.0, 0.5455, 0.75, 0.5568, 0.75, 0.5568, 1.0, 0.5455, 1.0, 0.5568, 0.75, 0.5682, 0.75, 0.5682, 1.0, 0.5568, 1.0, 0.5682, 0.75, 0.5795, 0.75, 0.5795, 1.0, 0.5682, 1.0, 0.5795, 0.75, 0.5909, 0.75, 0.5909, 1.0, 0.5795, 1.0, 0.5909, 0.75, 0.6023, 0.75, 0.6023, 1.0, 0.5909, 1.0, 0.6023, 0.75, 0.6136, 0.75, 0.6136, 1.0, 0.6023, 1.0, 0.3864, 0.5, 0.3977, 0.5, 0.3977, 0.75, 0.3864, 0.75, 0.3977, 0.5, 0.4091, 0.5, 0.4091, 0.75, 0.3977, 0.75, 0.4091, 0.5, 0.4205, 0.5, 0.4205, 0.75, 0.4091, 0.75, 0.4205, 0.5, 0.4318, 0.5, 0.4318, 0.75, 0.4205, 0.75, 0.4318, 0.5, 0.4432, 0.5, 0.4432, 0.75, 0.4318, 0.75, 0.4489, 0.5, 0.4545, 0.5, 0.4545, 0.75, 0.4489, 0.75, 0.4545, 0.5, 0.4659, 0.5, 0.4659, 0.75, 0.4545, 0.75, 0.4659, 0.5, 0.4773, 0.5, 0.4773, 0.75, 0.4659, 0.75, 0.4773, 0.5, 0.4886, 0.5, 0.4886, 0.75, 0.4773, 0.75, 0.4886, 0.5, 0.5, 0.5, 0.5, 0.75, 0.4886, 0.75, 0.5, 0.5, 0.5114, 0.5, 0.5114, 0.75, 0.5, 0.75, 0.5114, 0.5, 0.5227, 0.5, 0.5227, 0.75, 0.5114, 0.75, 0.5227, 0.5, 0.5341, 0.5, 0.5341, 0.75, 0.5227, 0.75, 0.5341, 0.5, 0.5455, 0.5, 0.5455, 0.75, 0.5341, 0.75, 0.5455, 0.5, 0.5568, 0.5, 0.5568, 0.75, 0.5455, 0.75, 0.5568, 0.5, 0.5682, 0.5, 0.5682, 0.75, 0.5568, 0.75, 0.5682, 0.5, 0.5795, 0.5, 0.5795, 0.75, 0.5682, 0.75, 0.5795, 0.5, 0.5909, 0.5, 0.5909, 0.75, 0.5795, 0.75, 0.5909, 0.5, 0.6023, 0.5, 0.6023, 0.75, 0.5909, 0.75, 0.6023, 0.5, 0.6136, 0.5, 0.6136, 0.75, 0.6023, 0.75, 0.4432, 0.0, 0.4489, 0.0, 0.4489, 0.25, 0.4432, 0.25, 0.3864, 0.25, 0.3977, 0.25, 0.3977, 0.5, 0.3977, 0.25, 0.4091, 0.25, 0.4091, 0.5, 0.3977, 0.5, 0.4091, 0.25, 0.4205, 0.25, 0.4205, 0.5, 0.4091, 0.5, 0.4205, 0.25, 0.4318, 0.25, 0.4318, 0.5, 0.4205, 0.5, 0.4318, 0.25, 0.4432, 0.25, 0.4432, 0.5, 0.4318, 0.5, 0.4489, 0.25, 0.4545, 0.25, 0.4545, 0.5, 0.4489, 0.5, 0.4545, 0.25, 0.4659, 0.25, 0.4659, 0.5, 0.4545, 0.5, 0.4659, 0.25, 0.4773, 0.25, 0.4773, 0.5, 0.4659, 0.5, 0.4773, 0.25, 0.4886, 0.25, 0.4886, 0.5, 0.4773, 0.5, 0.4886, 0.25, 0.5, 0.25, 0.5, 0.5, 0.4886, 0.5, 0.5, 0.25, 0.5114, 0.25, 0.5114, 0.5, 0.5, 0.5, 0.5114, 0.25, 0.5227, 0.25, 0.5227, 0.5, 0.5114, 0.5, 0.5227, 0.25, 0.5341, 0.25, 0.5341, 0.5, 0.5227, 0.5, 0.5341, 0.25, 0.5455, 0.25, 0.5455, 0.5, 0.5341, 0.5, 0.5455, 0.25, 0.5568, 0.25, 0.5568, 0.5, 0.5455, 0.5, 0.5568, 0.25, 0.5682, 0.25, 0.5682, 0.5, 0.5568, 0.5, 0.5682, 0.25, 0.5795, 0.25, 0.5795, 0.5, 0.5682, 0.5, 0.5795, 0.25, 0.5909, 0.25, 0.5909, 0.5, 0.5795, 0.5, 0.5909, 0.25, 0.6023, 0.25, 0.6023, 0.5, 0.5909, 0.5, 0.6023, 0.25, 0.6136, 0.25, 0.6136, 0.5, 0.6023, 0.5, 0.3864, 0.0, 0.3977, 0.0, 0.3977, 0.25, 0.3864, 0.25, 0.3977, 0.0, 0.4091, 0.0, 0.4091, 0.25, 0.3977, 0.25, 0.4091, 0.0, 0.4205, 0.0, 0.4205, 0.25, 0.4091, 0.25, 0.4205, 0.0, 0.4318, 0.0, 0.4318, 0.25, 0.4205, 0.25, 0.4318, 0.0, 0.4432, 0.0, 0.4432, 0.25, 0.4318, 0.25, 0.4489, 0.0, 0.4545, 0.0, 0.4545, 0.25, 0.4489, 0.25, 0.4545, 0.0, 0.4659, 0.0, 0.4659, 0.25, 0.4545, 0.25, 0.4659, 0.0, 0.4773, 0.0, 0.4773, 0.25, 0.4659, 0.25, 0.4773, 0.0, 0.4886, 0.0, 0.4886, 0.25, 0.4773, 0.25, 0.4886, 0.0, 0.5, 0.0, 0.5, 0.25, 0.4886, 0.25, 0.5, 0.0, 0.5114, 0.0, 0.5114, 0.25, 0.5, 0.25, 0.5114, 0.0, 0.5227, 0.0, 0.5227, 0.25, 0.5114, 0.25, 0.5227, 0.0, 0.5341, 0.0, 0.5341, 0.25, 0.5227, 0.25, 0.5341, 0.0, 0.5455, 0.0, 0.5455, 0.25, 0.5341, 0.25, 0.5455, 0.0, 0.5568, 0.0, 0.5568, 0.25, 0.5455, 0.25, 0.5568, 0.0, 0.5682, 0.0, 0.5682, 0.25, 0.5568, 0.25, 0.5682, 0.0, 0.5795, 0.0, 0.5795, 0.25, 0.5682, 0.25, 0.5795, 0.0, 0.5909, 0.0, 0.5909, 0.25, 0.5795, 0.25, 0.5909, 0.0, 0.6023, 0.0, 0.6023, 0.25, 0.5909, 0.25, 0.6023, 0.0, 0.6136, 0.0, 0.6136, 0.25, 0.6023, 0.25, 0.4432, 0.25, 0.4489, 0.25, 0.4489, 0.5, 0.4432, 0.5, 0.4432, 0.5, 0.4489, 0.5, 0.4489, 0.75, 0.4432, 0.75, 0.4432, 0.75, 0.4489, 0.75, 0.4489, 1.0, 0.4432, 1.0])
me_cube_006.materials.append(mat_gray)
me_cube_006.update()

# ---- objects
ob_light = bpy.data.objects.new('Light', light_light)
ob_camera = bpy.data.objects.new('Camera', cam_camera)
ob_empty = bpy.data.objects.new('Empty', None)
ob_empty_001 = bpy.data.objects.new('Empty.001', None)
ob_cube = bpy.data.objects.new('Cube', me_cube_001)
ob_cube_001 = bpy.data.objects.new('Cube.001', me_cube_002)
ob_cube_002 = bpy.data.objects.new('Cube.002', me_cube_003)
ob_cube_003 = bpy.data.objects.new('Cube.003', me_cube_005)
ob_cube_004 = bpy.data.objects.new('Cube.004', me_cube_006)

# ---- transforms, parenting, visibility, modifiers, constraints
ob_light.location = (4.076, 1.005, 5.904)
ob_light.rotation_euler = (0.6503, 0.05522, 1.866)
ob_light.lock_rotations_4d = False
ob_light.empty_display_type = 'ARROWS'
ob_light.color = (0.0, 0.0, 0.0, 0.0)
ob_light.lineart.crease_threshold = 0.0
ob_camera.location = (7.359, -6.926, 4.958)
ob_camera.rotation_euler = (1.109, 0.0, 0.8149)
ob_camera.lock_rotations_4d = False
ob_camera.empty_display_type = 'ARROWS'
ob_camera.color = (0.0, 0.0, 0.0, 0.0)
ob_camera.display_type = 'WIRE'
ob_camera.lineart.crease_threshold = 0.0
ob_empty.location = (0.5469, 13.19, 1.218)
ob_empty.rotation_euler = (1.571, 0.0, 0.0)
ob_empty.empty_display_type = 'IMAGE'
ob_empty.empty_display_size = 5.0
ob_empty_001.location = (-18.95, -0.4883, 1.226)
ob_empty_001.rotation_euler = (1.571, 0.0, 1.571)
ob_empty_001.empty_display_type = 'IMAGE'
ob_empty_001.empty_display_size = 5.0
ob_cube.location = (0.007596, -5.562e-08, 0.414)
ob_cube.scale = (0.1153, 0.3541, 0.3541)
ob_cube_001.location = (0.007596, -5.562e-08, 0.414)
ob_cube_001.scale = (0.1153, 0.3541, 0.3541)
ob_cube_002.location = (0.0005112, 6.181e-10, -0.004601)
ob_cube_002.scale = (-0.04097, -0.04097, -0.04097)
ob_cube_003.location = (0.3197, -0.003957, 1.932)
ob_cube_003.scale = (0.4051, 0.04195, 0.6396)
ob_cube_004.location = (-0.2084, -0.00424, 1.836)
ob_cube_004.scale = (0.1377, 0.04874, 0.4415)

# ---- collection membership
col_collection.objects.link(ob_light)
col_collection.objects.link(ob_camera)
col_collection.objects.link(ob_empty)
col_collection.objects.link(ob_empty_001)
col_collection.objects.link(ob_cube)
col_collection.objects.link(ob_cube_001)
col_collection.objects.link(ob_cube_002)
col_collection.objects.link(ob_cube_003)
col_collection.objects.link(ob_cube_004)

# ---- scene / render settings (as saved in the file)
scene.camera = ob_camera
scene.frame_start = 1; scene.frame_end = 250; scene.frame_set(1)
scene.render.engine = 'BLENDER_EEVEE_NEXT'
bpy.context.view_layer.update()
